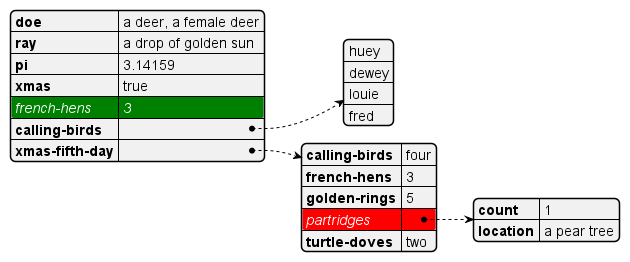

The diagram above was rendered by PlantUML. Its source (embedded in the PNG):
@startyaml
<style>
    .h1 {
      BackGroundColor green
      FontColor white
      FontStyle italic
    }
    .h2 {
      BackGroundColor red
      FontColor white
      FontStyle italic
    }
</style>
#highlight "french-hens" <<h1>>
#highlight "xmas-fifth-day" / "partridges" <<h2>>

doe: "a deer, a female deer"
ray: "a drop of golden sun"
pi: 3.14159
xmas: true
french-hens: 3
calling-birds: 
	- huey
	- dewey
	- louie
	- fred
xmas-fifth-day: 
	calling-birds: four
	french-hens: 3
	golden-rings: 5
	partridges: 
		count: 1
		location: "a pear tree"
	turtle-doves: two
@endyaml